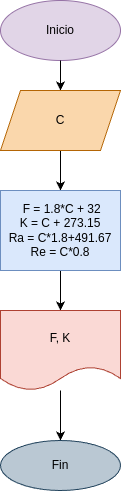

The diagram above was exported from draw.io. Its source (the exported page's mxGraphModel, read from the mxfile embedded in the PNG):
<mxGraphModel dx="466" dy="483" grid="1" gridSize="10" guides="1" tooltips="1" connect="1" arrows="1" fold="1" page="1" pageScale="1" pageWidth="850" pageHeight="1100" math="0" shadow="0">
  <root>
    <mxCell id="0" />
    <mxCell id="1" parent="0" />
    <mxCell id="4" value="" style="edgeStyle=none;html=1;" edge="1" parent="1" source="9" target="3">
      <mxGeometry relative="1" as="geometry" />
    </mxCell>
    <mxCell id="2" value="Inicio" style="ellipse;whiteSpace=wrap;html=1;fillColor=#e1d5e7;strokeColor=#9673a6;" vertex="1" parent="1">
      <mxGeometry x="180" width="120" height="60" as="geometry" />
    </mxCell>
    <mxCell id="7" value="" style="edgeStyle=none;html=1;" edge="1" parent="1" source="3" target="5">
      <mxGeometry relative="1" as="geometry" />
    </mxCell>
    <mxCell id="3" value="&amp;nbsp;F = 1.8*C + 32&lt;div&gt;K = C + 273.15&lt;/div&gt;&lt;div&gt;Ra = C*1.8+491.67&lt;/div&gt;&lt;div&gt;Re = C*0.8&lt;/div&gt;" style="whiteSpace=wrap;html=1;fillColor=#dae8fc;strokeColor=#6c8ebf;" vertex="1" parent="1">
      <mxGeometry x="180" y="190" width="120" height="80" as="geometry" />
    </mxCell>
    <mxCell id="8" value="" style="edgeStyle=none;html=1;" edge="1" parent="1" source="5" target="6">
      <mxGeometry relative="1" as="geometry" />
    </mxCell>
    <mxCell id="5" value="F, K" style="shape=document;whiteSpace=wrap;html=1;boundedLbl=1;fillColor=#fad9d5;strokeColor=#ae4132;" vertex="1" parent="1">
      <mxGeometry x="180" y="310" width="120" height="80" as="geometry" />
    </mxCell>
    <mxCell id="6" value="Fin" style="ellipse;whiteSpace=wrap;html=1;fillColor=#bac8d3;strokeColor=#23445d;" vertex="1" parent="1">
      <mxGeometry x="180" y="440" width="120" height="50" as="geometry" />
    </mxCell>
    <mxCell id="10" value="" style="edgeStyle=none;html=1;" edge="1" parent="1" source="2" target="9">
      <mxGeometry relative="1" as="geometry">
        <mxPoint x="240" y="80" as="sourcePoint" />
        <mxPoint x="240" y="160" as="targetPoint" />
      </mxGeometry>
    </mxCell>
    <mxCell id="9" value="C" style="shape=parallelogram;perimeter=parallelogramPerimeter;whiteSpace=wrap;html=1;fixedSize=1;fillColor=#fad7ac;strokeColor=#b46504;" vertex="1" parent="1">
      <mxGeometry x="180" y="90" width="120" height="60" as="geometry" />
    </mxCell>
  </root>
</mxGraphModel>